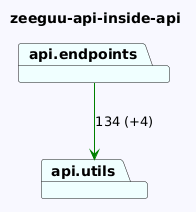

The diagram above was rendered by PlantUML. Its source (embedded in the PNG):
@startuml
skinparam backgroundColor GhostWhite
title zeeguu-api-inside-api
package "api.utils" #Azure
package "api.endpoints" #Azure

"api.endpoints"-->"api.utils" #Green : 134 (+4)
@enduml